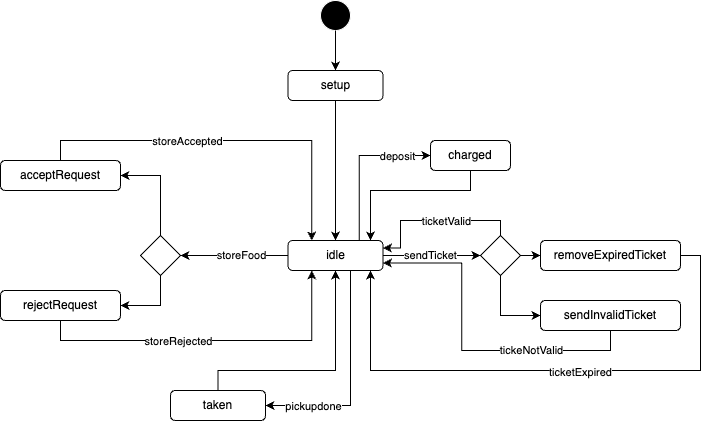

The diagram above was exported from draw.io. Its source (the exported page's mxGraphModel, read from the mxfile embedded in the PNG):
<mxGraphModel dx="2074" dy="704" grid="1" gridSize="10" guides="1" tooltips="1" connect="1" arrows="1" fold="1" page="1" pageScale="1" pageWidth="827" pageHeight="1169" background="#FFFFFF" math="0" shadow="0">
  <root>
    <mxCell id="0" />
    <mxCell id="1" parent="0" />
    <mxCell id="cjToLsPnEBZKVCT3rple-3" value="" style="ellipse;whiteSpace=wrap;html=1;aspect=fixed;fillColor=#000000;strokeColor=#FFFFFF;" vertex="1" parent="1">
      <mxGeometry x="330" y="130" width="30" height="30" as="geometry" />
    </mxCell>
    <mxCell id="cjToLsPnEBZKVCT3rple-4" value="" style="endArrow=classic;html=1;rounded=0;exitX=0.5;exitY=1;exitDx=0;exitDy=0;strokeColor=#000000;" edge="1" parent="1" source="cjToLsPnEBZKVCT3rple-3">
      <mxGeometry width="50" height="50" relative="1" as="geometry">
        <mxPoint x="350" y="220" as="sourcePoint" />
        <mxPoint x="345" y="200" as="targetPoint" />
      </mxGeometry>
    </mxCell>
    <mxCell id="cjToLsPnEBZKVCT3rple-5" value="&lt;font&gt;setup&lt;/font&gt;" style="rounded=1;whiteSpace=wrap;html=1;fillColor=#FFFFFF;strokeColor=#000000;fontColor=#000000;" vertex="1" parent="1">
      <mxGeometry x="297.5" y="200" width="95" height="30" as="geometry" />
    </mxCell>
    <mxCell id="cjToLsPnEBZKVCT3rple-6" value="" style="endArrow=classic;html=1;rounded=0;strokeColor=#000000;entryX=0.5;entryY=0;entryDx=0;entryDy=0;exitX=0.5;exitY=1;exitDx=0;exitDy=0;" edge="1" parent="1" source="cjToLsPnEBZKVCT3rple-5" target="cjToLsPnEBZKVCT3rple-7">
      <mxGeometry width="50" height="50" relative="1" as="geometry">
        <mxPoint x="345" y="230" as="sourcePoint" />
        <mxPoint x="345" y="210" as="targetPoint" />
      </mxGeometry>
    </mxCell>
    <mxCell id="cjToLsPnEBZKVCT3rple-23" style="edgeStyle=orthogonalEdgeStyle;rounded=0;orthogonalLoop=1;jettySize=auto;html=1;exitX=1;exitY=0.5;exitDx=0;exitDy=0;entryX=0;entryY=0.5;entryDx=0;entryDy=0;" edge="1" parent="1" source="cjToLsPnEBZKVCT3rple-7" target="cjToLsPnEBZKVCT3rple-22">
      <mxGeometry relative="1" as="geometry" />
    </mxCell>
    <mxCell id="cjToLsPnEBZKVCT3rple-24" value="sendTicket" style="edgeLabel;html=1;align=center;verticalAlign=middle;resizable=0;points=[];" vertex="1" connectable="0" parent="cjToLsPnEBZKVCT3rple-23">
      <mxGeometry x="-0.0456" y="1" relative="1" as="geometry">
        <mxPoint as="offset" />
      </mxGeometry>
    </mxCell>
    <mxCell id="cjToLsPnEBZKVCT3rple-42" style="edgeStyle=orthogonalEdgeStyle;rounded=0;orthogonalLoop=1;jettySize=auto;html=1;exitX=0.75;exitY=0;exitDx=0;exitDy=0;entryX=0;entryY=0.5;entryDx=0;entryDy=0;" edge="1" parent="1" source="cjToLsPnEBZKVCT3rple-7" target="cjToLsPnEBZKVCT3rple-44">
      <mxGeometry relative="1" as="geometry">
        <mxPoint x="480" y="285" as="targetPoint" />
        <mxPoint x="368.7499999999998" y="365" as="sourcePoint" />
        <Array as="points">
          <mxPoint x="369" y="285" />
        </Array>
      </mxGeometry>
    </mxCell>
    <mxCell id="cjToLsPnEBZKVCT3rple-43" value="deposit" style="edgeLabel;html=1;align=center;verticalAlign=middle;resizable=0;points=[];" vertex="1" connectable="0" parent="cjToLsPnEBZKVCT3rple-42">
      <mxGeometry x="0.3335" y="2" relative="1" as="geometry">
        <mxPoint x="19" y="2" as="offset" />
      </mxGeometry>
    </mxCell>
    <mxCell id="cjToLsPnEBZKVCT3rple-47" style="edgeStyle=orthogonalEdgeStyle;rounded=0;orthogonalLoop=1;jettySize=auto;html=1;exitX=0.75;exitY=1;exitDx=0;exitDy=0;entryX=1;entryY=0.5;entryDx=0;entryDy=0;" edge="1" parent="1" source="cjToLsPnEBZKVCT3rple-7" target="cjToLsPnEBZKVCT3rple-46">
      <mxGeometry relative="1" as="geometry">
        <mxPoint x="350" y="550" as="targetPoint" />
        <Array as="points">
          <mxPoint x="360" y="400" />
          <mxPoint x="360" y="535" />
        </Array>
      </mxGeometry>
    </mxCell>
    <mxCell id="cjToLsPnEBZKVCT3rple-48" value="pickupdone" style="edgeLabel;html=1;align=center;verticalAlign=middle;resizable=0;points=[];" vertex="1" connectable="0" parent="cjToLsPnEBZKVCT3rple-47">
      <mxGeometry x="0.6633" y="-2" relative="1" as="geometry">
        <mxPoint x="9" y="2" as="offset" />
      </mxGeometry>
    </mxCell>
    <mxCell id="cjToLsPnEBZKVCT3rple-7" value="&lt;font&gt;idle&lt;/font&gt;" style="rounded=1;whiteSpace=wrap;html=1;fillColor=#FFFFFF;strokeColor=#000000;fontColor=#000000;" vertex="1" parent="1">
      <mxGeometry x="297.5" y="370" width="95" height="30" as="geometry" />
    </mxCell>
    <mxCell id="cjToLsPnEBZKVCT3rple-8" value="storeFood" style="endArrow=classic;html=1;rounded=0;exitX=0;exitY=0.5;exitDx=0;exitDy=0;strokeColor=#000000;labelBackgroundColor=#FFFFFF;fontColor=#000000;entryX=1;entryY=0.5;entryDx=0;entryDy=0;" edge="1" parent="1" source="cjToLsPnEBZKVCT3rple-7" target="cjToLsPnEBZKVCT3rple-12">
      <mxGeometry x="-0.1163" width="50" height="50" relative="1" as="geometry">
        <mxPoint x="320" y="240" as="sourcePoint" />
        <mxPoint x="90" y="380" as="targetPoint" />
        <Array as="points">
          <mxPoint x="210" y="385" />
        </Array>
        <mxPoint as="offset" />
      </mxGeometry>
    </mxCell>
    <mxCell id="cjToLsPnEBZKVCT3rple-17" value="" style="edgeStyle=orthogonalEdgeStyle;rounded=0;orthogonalLoop=1;jettySize=auto;html=1;exitX=0.5;exitY=1;exitDx=0;exitDy=0;entryX=1;entryY=0.5;entryDx=0;entryDy=0;" edge="1" parent="1" source="cjToLsPnEBZKVCT3rple-12" target="cjToLsPnEBZKVCT3rple-15">
      <mxGeometry relative="1" as="geometry">
        <mxPoint x="179.9999999999999" y="404.99999999999994" as="sourcePoint" />
        <mxPoint x="119.99999999999989" y="435" as="targetPoint" />
        <Array as="points">
          <mxPoint x="170" y="435" />
        </Array>
      </mxGeometry>
    </mxCell>
    <mxCell id="cjToLsPnEBZKVCT3rple-12" value="" style="rhombus;whiteSpace=wrap;html=1;" vertex="1" parent="1">
      <mxGeometry x="150" y="365" width="40" height="40" as="geometry" />
    </mxCell>
    <mxCell id="cjToLsPnEBZKVCT3rple-18" style="edgeStyle=orthogonalEdgeStyle;rounded=0;orthogonalLoop=1;jettySize=auto;html=1;exitX=0.5;exitY=0;exitDx=0;exitDy=0;entryX=0.25;entryY=0;entryDx=0;entryDy=0;" edge="1" parent="1" source="cjToLsPnEBZKVCT3rple-14" target="cjToLsPnEBZKVCT3rple-7">
      <mxGeometry relative="1" as="geometry" />
    </mxCell>
    <mxCell id="cjToLsPnEBZKVCT3rple-19" value="storeAccepted" style="edgeLabel;html=1;align=center;verticalAlign=middle;resizable=0;points=[];" vertex="1" connectable="0" parent="cjToLsPnEBZKVCT3rple-18">
      <mxGeometry x="-0.2116" relative="1" as="geometry">
        <mxPoint as="offset" />
      </mxGeometry>
    </mxCell>
    <mxCell id="cjToLsPnEBZKVCT3rple-14" value="&lt;font&gt;acceptRequest&lt;/font&gt;" style="rounded=1;whiteSpace=wrap;html=1;fillColor=#FFFFFF;strokeColor=#000000;fontColor=#000000;" vertex="1" parent="1">
      <mxGeometry x="10" y="290" width="120" height="30" as="geometry" />
    </mxCell>
    <mxCell id="cjToLsPnEBZKVCT3rple-20" style="edgeStyle=orthogonalEdgeStyle;rounded=0;orthogonalLoop=1;jettySize=auto;html=1;exitX=0.5;exitY=1;exitDx=0;exitDy=0;entryX=0.25;entryY=1;entryDx=0;entryDy=0;" edge="1" parent="1" source="cjToLsPnEBZKVCT3rple-15" target="cjToLsPnEBZKVCT3rple-7">
      <mxGeometry relative="1" as="geometry" />
    </mxCell>
    <mxCell id="cjToLsPnEBZKVCT3rple-21" value="storeRejected" style="edgeLabel;html=1;align=center;verticalAlign=middle;resizable=0;points=[];" vertex="1" connectable="0" parent="cjToLsPnEBZKVCT3rple-20">
      <mxGeometry x="-0.1948" relative="1" as="geometry">
        <mxPoint as="offset" />
      </mxGeometry>
    </mxCell>
    <mxCell id="cjToLsPnEBZKVCT3rple-15" value="&lt;font&gt;rejectRequest&lt;/font&gt;" style="rounded=1;whiteSpace=wrap;html=1;fillColor=#FFFFFF;strokeColor=#000000;fontColor=#000000;" vertex="1" parent="1">
      <mxGeometry x="10" y="420" width="120" height="30" as="geometry" />
    </mxCell>
    <mxCell id="cjToLsPnEBZKVCT3rple-16" value="" style="endArrow=classic;html=1;rounded=0;exitX=0.5;exitY=0;exitDx=0;exitDy=0;entryX=1;entryY=0.5;entryDx=0;entryDy=0;" edge="1" parent="1" source="cjToLsPnEBZKVCT3rple-12" target="cjToLsPnEBZKVCT3rple-14">
      <mxGeometry width="50" height="50" relative="1" as="geometry">
        <mxPoint x="110" y="450" as="sourcePoint" />
        <mxPoint x="130" y="300" as="targetPoint" />
        <Array as="points">
          <mxPoint x="170" y="305" />
        </Array>
      </mxGeometry>
    </mxCell>
    <mxCell id="cjToLsPnEBZKVCT3rple-27" style="edgeStyle=orthogonalEdgeStyle;rounded=0;orthogonalLoop=1;jettySize=auto;html=1;exitX=1;exitY=0.5;exitDx=0;exitDy=0;entryX=0;entryY=0.5;entryDx=0;entryDy=0;" edge="1" parent="1" source="cjToLsPnEBZKVCT3rple-22" target="cjToLsPnEBZKVCT3rple-25">
      <mxGeometry relative="1" as="geometry">
        <Array as="points" />
      </mxGeometry>
    </mxCell>
    <mxCell id="cjToLsPnEBZKVCT3rple-28" style="edgeStyle=orthogonalEdgeStyle;rounded=0;orthogonalLoop=1;jettySize=auto;html=1;exitX=0.5;exitY=1;exitDx=0;exitDy=0;entryX=0;entryY=0.5;entryDx=0;entryDy=0;" edge="1" parent="1" source="cjToLsPnEBZKVCT3rple-22" target="cjToLsPnEBZKVCT3rple-26">
      <mxGeometry relative="1" as="geometry" />
    </mxCell>
    <mxCell id="cjToLsPnEBZKVCT3rple-40" style="edgeStyle=orthogonalEdgeStyle;rounded=0;orthogonalLoop=1;jettySize=auto;html=1;exitX=0.5;exitY=0;exitDx=0;exitDy=0;entryX=1;entryY=0.25;entryDx=0;entryDy=0;" edge="1" parent="1" source="cjToLsPnEBZKVCT3rple-22" target="cjToLsPnEBZKVCT3rple-7">
      <mxGeometry relative="1" as="geometry">
        <Array as="points">
          <mxPoint x="510" y="350" />
          <mxPoint x="410" y="350" />
          <mxPoint x="410" y="377" />
        </Array>
      </mxGeometry>
    </mxCell>
    <mxCell id="cjToLsPnEBZKVCT3rple-41" value="ticketValid" style="edgeLabel;html=1;align=center;verticalAlign=middle;resizable=0;points=[];" vertex="1" connectable="0" parent="cjToLsPnEBZKVCT3rple-40">
      <mxGeometry x="-0.1266" relative="1" as="geometry">
        <mxPoint as="offset" />
      </mxGeometry>
    </mxCell>
    <mxCell id="cjToLsPnEBZKVCT3rple-22" value="" style="rhombus;whiteSpace=wrap;html=1;" vertex="1" parent="1">
      <mxGeometry x="490" y="365" width="40" height="40" as="geometry" />
    </mxCell>
    <mxCell id="cjToLsPnEBZKVCT3rple-34" style="edgeStyle=orthogonalEdgeStyle;rounded=0;orthogonalLoop=1;jettySize=auto;html=1;exitX=1;exitY=0.5;exitDx=0;exitDy=0;" edge="1" parent="1" source="cjToLsPnEBZKVCT3rple-25">
      <mxGeometry relative="1" as="geometry">
        <mxPoint x="380" y="400" as="targetPoint" />
        <Array as="points">
          <mxPoint x="710" y="385" />
          <mxPoint x="710" y="500" />
          <mxPoint x="380" y="500" />
          <mxPoint x="380" y="400" />
        </Array>
      </mxGeometry>
    </mxCell>
    <mxCell id="cjToLsPnEBZKVCT3rple-35" value="ticketExpired" style="edgeLabel;html=1;align=center;verticalAlign=middle;resizable=0;points=[];" vertex="1" connectable="0" parent="cjToLsPnEBZKVCT3rple-34">
      <mxGeometry x="-0.0953" y="1" relative="1" as="geometry">
        <mxPoint as="offset" />
      </mxGeometry>
    </mxCell>
    <mxCell id="cjToLsPnEBZKVCT3rple-25" value="&lt;font&gt;removeExpiredTicket&lt;/font&gt;" style="rounded=1;whiteSpace=wrap;html=1;fillColor=#FFFFFF;strokeColor=#000000;fontColor=#000000;" vertex="1" parent="1">
      <mxGeometry x="550" y="370" width="140" height="30" as="geometry" />
    </mxCell>
    <mxCell id="cjToLsPnEBZKVCT3rple-32" style="edgeStyle=orthogonalEdgeStyle;rounded=0;orthogonalLoop=1;jettySize=auto;html=1;exitX=0.5;exitY=1;exitDx=0;exitDy=0;entryX=1;entryY=0.75;entryDx=0;entryDy=0;" edge="1" parent="1" source="cjToLsPnEBZKVCT3rple-26" target="cjToLsPnEBZKVCT3rple-7">
      <mxGeometry relative="1" as="geometry" />
    </mxCell>
    <mxCell id="cjToLsPnEBZKVCT3rple-33" value="tickeNotValid" style="edgeLabel;html=1;align=center;verticalAlign=middle;resizable=0;points=[];" vertex="1" connectable="0" parent="cjToLsPnEBZKVCT3rple-32">
      <mxGeometry x="0.0104" relative="1" as="geometry">
        <mxPoint x="69" as="offset" />
      </mxGeometry>
    </mxCell>
    <mxCell id="cjToLsPnEBZKVCT3rple-26" value="&lt;font&gt;sendInvalidTicket&lt;/font&gt;" style="rounded=1;whiteSpace=wrap;html=1;fillColor=#FFFFFF;strokeColor=#000000;fontColor=#000000;" vertex="1" parent="1">
      <mxGeometry x="550" y="430" width="140" height="30" as="geometry" />
    </mxCell>
    <mxCell id="cjToLsPnEBZKVCT3rple-45" style="edgeStyle=orthogonalEdgeStyle;rounded=0;orthogonalLoop=1;jettySize=auto;html=1;exitX=0.5;exitY=1;exitDx=0;exitDy=0;entryX=0.868;entryY=0;entryDx=0;entryDy=0;entryPerimeter=0;" edge="1" parent="1" source="cjToLsPnEBZKVCT3rple-44" target="cjToLsPnEBZKVCT3rple-7">
      <mxGeometry relative="1" as="geometry">
        <Array as="points">
          <mxPoint x="480" y="320" />
          <mxPoint x="380" y="320" />
        </Array>
      </mxGeometry>
    </mxCell>
    <mxCell id="cjToLsPnEBZKVCT3rple-44" value="&lt;font&gt;charged&lt;/font&gt;" style="rounded=1;whiteSpace=wrap;html=1;fillColor=#FFFFFF;strokeColor=#000000;fontColor=#000000;" vertex="1" parent="1">
      <mxGeometry x="440" y="270" width="80" height="30" as="geometry" />
    </mxCell>
    <mxCell id="cjToLsPnEBZKVCT3rple-49" style="edgeStyle=orthogonalEdgeStyle;rounded=0;orthogonalLoop=1;jettySize=auto;html=1;exitX=0.5;exitY=0;exitDx=0;exitDy=0;entryX=0.5;entryY=1;entryDx=0;entryDy=0;" edge="1" parent="1" source="cjToLsPnEBZKVCT3rple-46" target="cjToLsPnEBZKVCT3rple-7">
      <mxGeometry relative="1" as="geometry">
        <Array as="points">
          <mxPoint x="228" y="500" />
          <mxPoint x="345" y="500" />
        </Array>
      </mxGeometry>
    </mxCell>
    <mxCell id="cjToLsPnEBZKVCT3rple-46" value="taken" style="rounded=1;whiteSpace=wrap;html=1;fillColor=#FFFFFF;strokeColor=#000000;fontColor=#000000;" vertex="1" parent="1">
      <mxGeometry x="180" y="520" width="95" height="30" as="geometry" />
    </mxCell>
  </root>
</mxGraphModel>